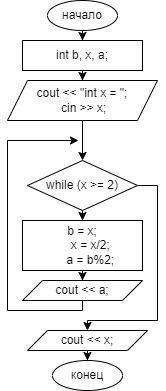

The diagram above was exported from draw.io. Its source (the exported page's mxGraphModel, read from the mxfile embedded in the PNG):
<mxGraphModel dx="1434" dy="791" grid="1" gridSize="10" guides="1" tooltips="1" connect="1" arrows="1" fold="1" page="1" pageScale="1" pageWidth="827" pageHeight="1169" math="0" shadow="0">
  <root>
    <mxCell id="0" />
    <mxCell id="1" parent="0" />
    <mxCell id="Z5eAHtyKoXJQ0tHjL6Fp-5" value="" style="edgeStyle=orthogonalEdgeStyle;rounded=0;orthogonalLoop=1;jettySize=auto;html=1;" edge="1" parent="1" source="Z5eAHtyKoXJQ0tHjL6Fp-1" target="Z5eAHtyKoXJQ0tHjL6Fp-4">
      <mxGeometry relative="1" as="geometry" />
    </mxCell>
    <mxCell id="Z5eAHtyKoXJQ0tHjL6Fp-1" value="начало" style="ellipse;whiteSpace=wrap;html=1;" vertex="1" parent="1">
      <mxGeometry x="379" y="10" width="70" height="30" as="geometry" />
    </mxCell>
    <mxCell id="Z5eAHtyKoXJQ0tHjL6Fp-7" value="" style="edgeStyle=orthogonalEdgeStyle;rounded=0;orthogonalLoop=1;jettySize=auto;html=1;" edge="1" parent="1" source="Z5eAHtyKoXJQ0tHjL6Fp-4" target="Z5eAHtyKoXJQ0tHjL6Fp-6">
      <mxGeometry relative="1" as="geometry" />
    </mxCell>
    <mxCell id="Z5eAHtyKoXJQ0tHjL6Fp-4" value="int b, x, a;" style="whiteSpace=wrap;html=1;" vertex="1" parent="1">
      <mxGeometry x="354" y="50" width="120" height="30" as="geometry" />
    </mxCell>
    <mxCell id="Z5eAHtyKoXJQ0tHjL6Fp-9" value="" style="edgeStyle=orthogonalEdgeStyle;rounded=0;orthogonalLoop=1;jettySize=auto;html=1;" edge="1" parent="1" source="Z5eAHtyKoXJQ0tHjL6Fp-6" target="Z5eAHtyKoXJQ0tHjL6Fp-8">
      <mxGeometry relative="1" as="geometry" />
    </mxCell>
    <mxCell id="Z5eAHtyKoXJQ0tHjL6Fp-6" value="cout &lt;&lt; &quot;int x = &quot;;&#10; cin &gt;&gt; x;" style="shape=parallelogram;perimeter=parallelogramPerimeter;whiteSpace=wrap;html=1;fixedSize=1;" vertex="1" parent="1">
      <mxGeometry x="339" y="90" width="150" height="40" as="geometry" />
    </mxCell>
    <mxCell id="Z5eAHtyKoXJQ0tHjL6Fp-11" value="" style="edgeStyle=orthogonalEdgeStyle;rounded=0;orthogonalLoop=1;jettySize=auto;html=1;" edge="1" parent="1" source="Z5eAHtyKoXJQ0tHjL6Fp-8" target="Z5eAHtyKoXJQ0tHjL6Fp-10">
      <mxGeometry relative="1" as="geometry" />
    </mxCell>
    <mxCell id="Z5eAHtyKoXJQ0tHjL6Fp-16" style="edgeStyle=orthogonalEdgeStyle;rounded=0;orthogonalLoop=1;jettySize=auto;html=1;exitX=1;exitY=0.5;exitDx=0;exitDy=0;entryX=0.5;entryY=0;entryDx=0;entryDy=0;" edge="1" parent="1" source="Z5eAHtyKoXJQ0tHjL6Fp-8" target="Z5eAHtyKoXJQ0tHjL6Fp-15">
      <mxGeometry relative="1" as="geometry">
        <Array as="points">
          <mxPoint x="489" y="195" />
          <mxPoint x="489" y="330" />
          <mxPoint x="419" y="330" />
        </Array>
      </mxGeometry>
    </mxCell>
    <mxCell id="Z5eAHtyKoXJQ0tHjL6Fp-8" value="while (x &gt;= 2)" style="rhombus;whiteSpace=wrap;html=1;" vertex="1" parent="1">
      <mxGeometry x="359" y="170" width="110" height="50" as="geometry" />
    </mxCell>
    <mxCell id="Z5eAHtyKoXJQ0tHjL6Fp-13" value="" style="edgeStyle=orthogonalEdgeStyle;rounded=0;orthogonalLoop=1;jettySize=auto;html=1;" edge="1" parent="1" source="Z5eAHtyKoXJQ0tHjL6Fp-10" target="Z5eAHtyKoXJQ0tHjL6Fp-12">
      <mxGeometry relative="1" as="geometry" />
    </mxCell>
    <mxCell id="Z5eAHtyKoXJQ0tHjL6Fp-10" value="b = x;&#10;     x = x/2;&#10;     a = b%2;" style="rounded=0;whiteSpace=wrap;html=1;" vertex="1" parent="1">
      <mxGeometry x="354" y="230" width="120" height="50" as="geometry" />
    </mxCell>
    <mxCell id="Z5eAHtyKoXJQ0tHjL6Fp-14" style="edgeStyle=orthogonalEdgeStyle;rounded=0;orthogonalLoop=1;jettySize=auto;html=1;exitX=0.5;exitY=1;exitDx=0;exitDy=0;" edge="1" parent="1" source="Z5eAHtyKoXJQ0tHjL6Fp-12">
      <mxGeometry relative="1" as="geometry">
        <mxPoint x="410" y="150" as="targetPoint" />
        <Array as="points">
          <mxPoint x="414" y="320" />
          <mxPoint x="339" y="320" />
          <mxPoint x="339" y="150" />
        </Array>
      </mxGeometry>
    </mxCell>
    <mxCell id="Z5eAHtyKoXJQ0tHjL6Fp-12" value="cout &lt;&lt; a;" style="shape=parallelogram;perimeter=parallelogramPerimeter;whiteSpace=wrap;html=1;fixedSize=1;" vertex="1" parent="1">
      <mxGeometry x="354" y="290" width="120" height="20" as="geometry" />
    </mxCell>
    <mxCell id="Z5eAHtyKoXJQ0tHjL6Fp-18" value="" style="edgeStyle=orthogonalEdgeStyle;rounded=0;orthogonalLoop=1;jettySize=auto;html=1;" edge="1" parent="1" source="Z5eAHtyKoXJQ0tHjL6Fp-15" target="Z5eAHtyKoXJQ0tHjL6Fp-17">
      <mxGeometry relative="1" as="geometry" />
    </mxCell>
    <mxCell id="Z5eAHtyKoXJQ0tHjL6Fp-15" value="cout &lt;&lt; x;" style="shape=parallelogram;perimeter=parallelogramPerimeter;whiteSpace=wrap;html=1;fixedSize=1;" vertex="1" parent="1">
      <mxGeometry x="359" y="340" width="120" height="20" as="geometry" />
    </mxCell>
    <mxCell id="Z5eAHtyKoXJQ0tHjL6Fp-17" value="конец" style="ellipse;whiteSpace=wrap;html=1;" vertex="1" parent="1">
      <mxGeometry x="384" y="370" width="70" height="30" as="geometry" />
    </mxCell>
  </root>
</mxGraphModel>